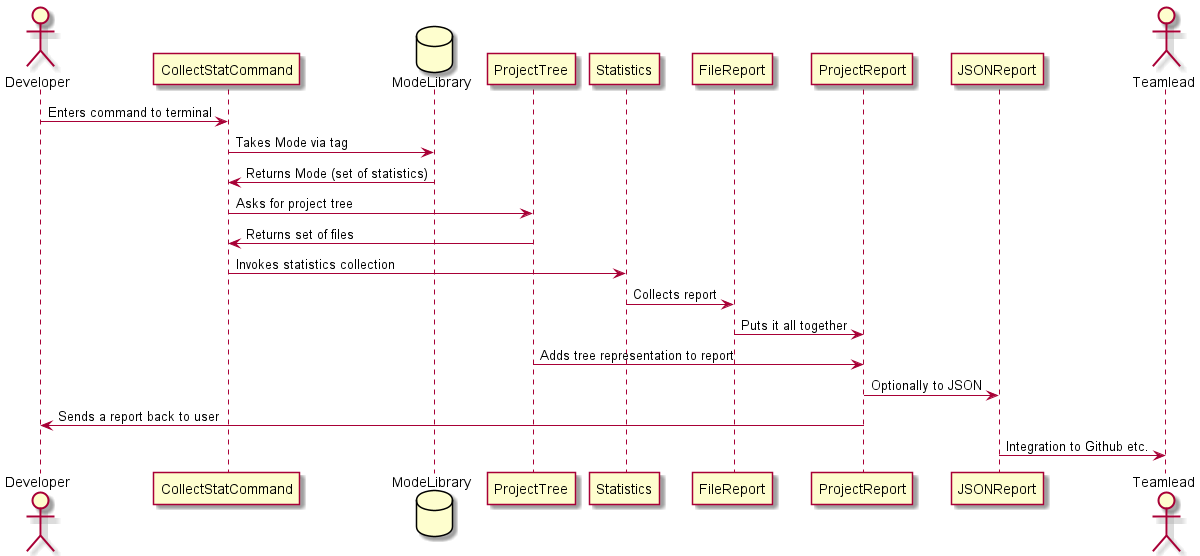

The diagram above was rendered by PlantUML. Its source (embedded in the PNG):
@startuml

actor Developer
Developer -> CollectStatCommand : Enters command to terminal
database ModeLibrary
CollectStatCommand -> ModeLibrary : Takes Mode via tag
CollectStatCommand <- ModeLibrary : Returns Mode (set of statistics)

CollectStatCommand -> ProjectTree : Asks for project tree
CollectStatCommand <- ProjectTree : Returns set of files

CollectStatCommand -> Statistics : Invokes statistics collection

Statistics -> FileReport : Collects report

FileReport -> ProjectReport : Puts it all together

ProjectTree -> ProjectReport : Adds tree representation to report

ProjectReport -> JSONReport : Optionally to JSON

Developer <- ProjectReport : Sends a report back to user

actor Teamlead

JSONReport -> Teamlead : Integration to Github etc.

@enduml